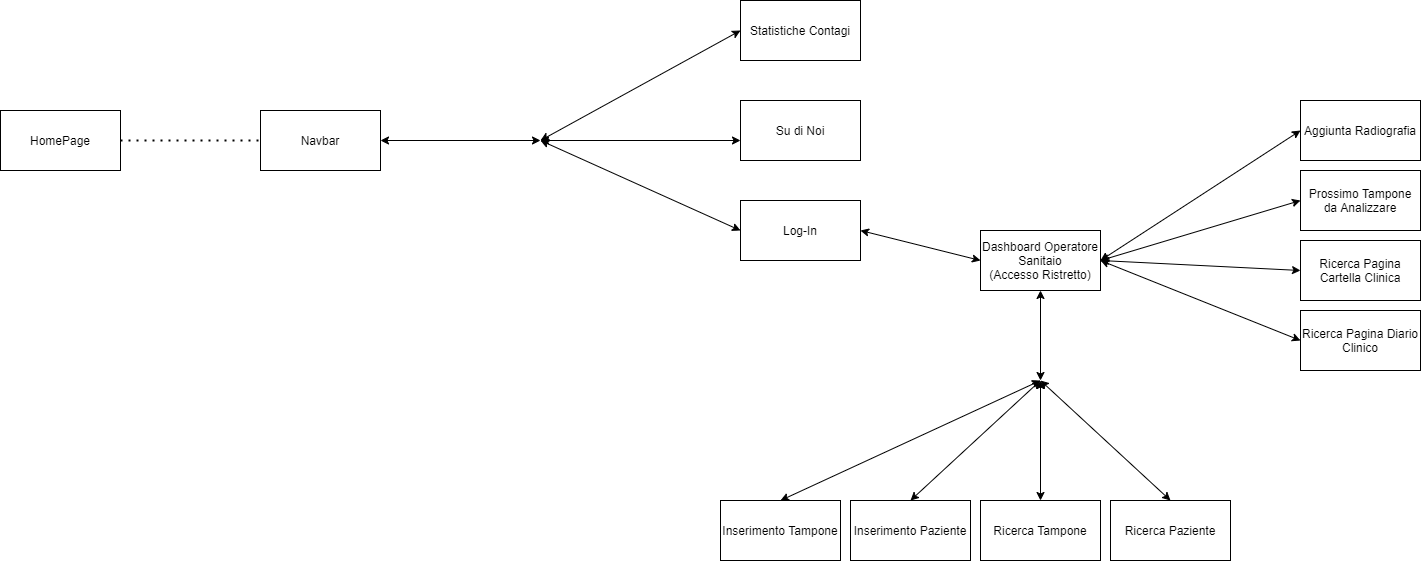

The diagram above was exported from draw.io. Its source (the exported page's mxGraphModel, read from the mxfile embedded in the PNG):
<mxGraphModel dx="1422" dy="794" grid="1" gridSize="10" guides="1" tooltips="1" connect="1" arrows="1" fold="1" page="1" pageScale="1" pageWidth="1654" pageHeight="2336" math="0" shadow="0">
  <root>
    <mxCell id="0" />
    <mxCell id="1" parent="0" />
    <mxCell id="B-KxPPfOHcaEpzDLBqOe-1" value="Navbar" style="rounded=0;whiteSpace=wrap;html=1;" vertex="1" parent="1">
      <mxGeometry x="280" y="330" width="120" height="60" as="geometry" />
    </mxCell>
    <mxCell id="B-KxPPfOHcaEpzDLBqOe-3" value="" style="endArrow=classic;startArrow=classic;html=1;exitX=1;exitY=0.5;exitDx=0;exitDy=0;" edge="1" parent="1" source="B-KxPPfOHcaEpzDLBqOe-1">
      <mxGeometry width="50" height="50" relative="1" as="geometry">
        <mxPoint x="800" y="440" as="sourcePoint" />
        <mxPoint x="560" y="360" as="targetPoint" />
      </mxGeometry>
    </mxCell>
    <mxCell id="B-KxPPfOHcaEpzDLBqOe-4" value="" style="endArrow=classic;startArrow=classic;html=1;exitX=1;exitY=0.5;exitDx=0;exitDy=0;" edge="1" parent="1">
      <mxGeometry width="50" height="50" relative="1" as="geometry">
        <mxPoint x="560" y="360" as="sourcePoint" />
        <mxPoint x="760" y="250" as="targetPoint" />
      </mxGeometry>
    </mxCell>
    <mxCell id="B-KxPPfOHcaEpzDLBqOe-5" value="" style="endArrow=classic;startArrow=classic;html=1;exitX=1;exitY=0.5;exitDx=0;exitDy=0;" edge="1" parent="1">
      <mxGeometry width="50" height="50" relative="1" as="geometry">
        <mxPoint x="560" y="360" as="sourcePoint" />
        <mxPoint x="760" y="360" as="targetPoint" />
      </mxGeometry>
    </mxCell>
    <mxCell id="B-KxPPfOHcaEpzDLBqOe-6" value="" style="endArrow=classic;startArrow=classic;html=1;exitX=1;exitY=0.5;exitDx=0;exitDy=0;" edge="1" parent="1">
      <mxGeometry width="50" height="50" relative="1" as="geometry">
        <mxPoint x="560" y="360" as="sourcePoint" />
        <mxPoint x="760" y="450" as="targetPoint" />
      </mxGeometry>
    </mxCell>
    <mxCell id="B-KxPPfOHcaEpzDLBqOe-7" value="Statistiche Contagi" style="rounded=0;whiteSpace=wrap;html=1;" vertex="1" parent="1">
      <mxGeometry x="760" y="220" width="120" height="60" as="geometry" />
    </mxCell>
    <mxCell id="B-KxPPfOHcaEpzDLBqOe-8" value="Su di Noi" style="rounded=0;whiteSpace=wrap;html=1;" vertex="1" parent="1">
      <mxGeometry x="760" y="320" width="120" height="60" as="geometry" />
    </mxCell>
    <mxCell id="B-KxPPfOHcaEpzDLBqOe-9" value="Log-In" style="rounded=0;whiteSpace=wrap;html=1;" vertex="1" parent="1">
      <mxGeometry x="760" y="420" width="120" height="60" as="geometry" />
    </mxCell>
    <mxCell id="B-KxPPfOHcaEpzDLBqOe-10" value="HomePage" style="rounded=0;whiteSpace=wrap;html=1;" vertex="1" parent="1">
      <mxGeometry x="20" y="330" width="120" height="60" as="geometry" />
    </mxCell>
    <mxCell id="B-KxPPfOHcaEpzDLBqOe-11" value="" style="endArrow=none;dashed=1;html=1;dashPattern=1 3;strokeWidth=2;exitX=1;exitY=0.5;exitDx=0;exitDy=0;entryX=0;entryY=0.5;entryDx=0;entryDy=0;" edge="1" parent="1" source="B-KxPPfOHcaEpzDLBqOe-10" target="B-KxPPfOHcaEpzDLBqOe-1">
      <mxGeometry width="50" height="50" relative="1" as="geometry">
        <mxPoint x="360" y="430" as="sourcePoint" />
        <mxPoint x="410" y="380" as="targetPoint" />
      </mxGeometry>
    </mxCell>
    <mxCell id="B-KxPPfOHcaEpzDLBqOe-13" value="" style="endArrow=classic;startArrow=classic;html=1;exitX=1;exitY=0.5;exitDx=0;exitDy=0;" edge="1" parent="1" source="B-KxPPfOHcaEpzDLBqOe-9">
      <mxGeometry width="50" height="50" relative="1" as="geometry">
        <mxPoint x="930" y="490" as="sourcePoint" />
        <mxPoint x="1000" y="480" as="targetPoint" />
      </mxGeometry>
    </mxCell>
    <mxCell id="B-KxPPfOHcaEpzDLBqOe-15" value="Dashboard Operatore Sanitaio&lt;br&gt;(Accesso Ristretto)" style="rounded=0;whiteSpace=wrap;html=1;" vertex="1" parent="1">
      <mxGeometry x="1000" y="450" width="120" height="60" as="geometry" />
    </mxCell>
    <mxCell id="B-KxPPfOHcaEpzDLBqOe-16" value="" style="endArrow=classic;startArrow=classic;html=1;exitX=0.5;exitY=1;exitDx=0;exitDy=0;" edge="1" parent="1" source="B-KxPPfOHcaEpzDLBqOe-15">
      <mxGeometry width="50" height="50" relative="1" as="geometry">
        <mxPoint x="1070" y="540" as="sourcePoint" />
        <mxPoint x="1060" y="600" as="targetPoint" />
      </mxGeometry>
    </mxCell>
    <mxCell id="B-KxPPfOHcaEpzDLBqOe-17" value="" style="endArrow=classic;startArrow=classic;html=1;exitX=0.5;exitY=0;exitDx=0;exitDy=0;" edge="1" parent="1" source="B-KxPPfOHcaEpzDLBqOe-18">
      <mxGeometry width="50" height="50" relative="1" as="geometry">
        <mxPoint x="860" y="710" as="sourcePoint" />
        <mxPoint x="1060" y="600" as="targetPoint" />
      </mxGeometry>
    </mxCell>
    <mxCell id="B-KxPPfOHcaEpzDLBqOe-18" value="Inserimento Tampone" style="rounded=0;whiteSpace=wrap;html=1;" vertex="1" parent="1">
      <mxGeometry x="740" y="720" width="120" height="60" as="geometry" />
    </mxCell>
    <mxCell id="B-KxPPfOHcaEpzDLBqOe-19" value="" style="endArrow=classic;startArrow=classic;html=1;exitX=0.5;exitY=0;exitDx=0;exitDy=0;" edge="1" parent="1" source="B-KxPPfOHcaEpzDLBqOe-20">
      <mxGeometry width="50" height="50" relative="1" as="geometry">
        <mxPoint x="950" y="720" as="sourcePoint" />
        <mxPoint x="1060" y="600" as="targetPoint" />
      </mxGeometry>
    </mxCell>
    <mxCell id="B-KxPPfOHcaEpzDLBqOe-20" value="Inserimento Paziente" style="rounded=0;whiteSpace=wrap;html=1;" vertex="1" parent="1">
      <mxGeometry x="870" y="720" width="120" height="60" as="geometry" />
    </mxCell>
    <mxCell id="B-KxPPfOHcaEpzDLBqOe-21" value="Ricerca Tampone" style="rounded=0;whiteSpace=wrap;html=1;" vertex="1" parent="1">
      <mxGeometry x="1000" y="720" width="120" height="60" as="geometry" />
    </mxCell>
    <mxCell id="B-KxPPfOHcaEpzDLBqOe-22" value="Ricerca Paziente" style="rounded=0;whiteSpace=wrap;html=1;" vertex="1" parent="1">
      <mxGeometry x="1130" y="720" width="120" height="60" as="geometry" />
    </mxCell>
    <mxCell id="B-KxPPfOHcaEpzDLBqOe-23" value="Aggiunta Radiografia" style="rounded=0;whiteSpace=wrap;html=1;" vertex="1" parent="1">
      <mxGeometry x="1320" y="320" width="120" height="60" as="geometry" />
    </mxCell>
    <mxCell id="B-KxPPfOHcaEpzDLBqOe-24" value="Prossimo Tampone da Analizzare" style="rounded=0;whiteSpace=wrap;html=1;" vertex="1" parent="1">
      <mxGeometry x="1320" y="390" width="120" height="60" as="geometry" />
    </mxCell>
    <mxCell id="B-KxPPfOHcaEpzDLBqOe-25" value="Ricerca Pagina Cartella Clinica" style="rounded=0;whiteSpace=wrap;html=1;" vertex="1" parent="1">
      <mxGeometry x="1320" y="460" width="120" height="60" as="geometry" />
    </mxCell>
    <mxCell id="B-KxPPfOHcaEpzDLBqOe-26" value="Ricerca Pagina Diario Clinico" style="rounded=0;whiteSpace=wrap;html=1;" vertex="1" parent="1">
      <mxGeometry x="1320" y="530" width="120" height="60" as="geometry" />
    </mxCell>
    <mxCell id="B-KxPPfOHcaEpzDLBqOe-27" value="" style="endArrow=classic;startArrow=classic;html=1;exitX=0.5;exitY=0;exitDx=0;exitDy=0;" edge="1" parent="1" source="B-KxPPfOHcaEpzDLBqOe-21">
      <mxGeometry width="50" height="50" relative="1" as="geometry">
        <mxPoint x="1060" y="650" as="sourcePoint" />
        <mxPoint x="1060" y="600" as="targetPoint" />
      </mxGeometry>
    </mxCell>
    <mxCell id="B-KxPPfOHcaEpzDLBqOe-28" value="" style="endArrow=classic;startArrow=classic;html=1;exitX=0.5;exitY=0;exitDx=0;exitDy=0;" edge="1" parent="1" source="B-KxPPfOHcaEpzDLBqOe-22">
      <mxGeometry width="50" height="50" relative="1" as="geometry">
        <mxPoint x="1200" y="650" as="sourcePoint" />
        <mxPoint x="1060" y="600" as="targetPoint" />
      </mxGeometry>
    </mxCell>
    <mxCell id="B-KxPPfOHcaEpzDLBqOe-29" value="" style="endArrow=classic;startArrow=classic;html=1;exitX=0;exitY=0.5;exitDx=0;exitDy=0;entryX=1;entryY=0.5;entryDx=0;entryDy=0;" edge="1" parent="1" source="B-KxPPfOHcaEpzDLBqOe-23" target="B-KxPPfOHcaEpzDLBqOe-15">
      <mxGeometry width="50" height="50" relative="1" as="geometry">
        <mxPoint x="1240" y="460" as="sourcePoint" />
        <mxPoint x="1240" y="550" as="targetPoint" />
      </mxGeometry>
    </mxCell>
    <mxCell id="B-KxPPfOHcaEpzDLBqOe-30" value="" style="endArrow=classic;startArrow=classic;html=1;exitX=0;exitY=0.5;exitDx=0;exitDy=0;entryX=1;entryY=0.5;entryDx=0;entryDy=0;" edge="1" parent="1" source="B-KxPPfOHcaEpzDLBqOe-24" target="B-KxPPfOHcaEpzDLBqOe-15">
      <mxGeometry width="50" height="50" relative="1" as="geometry">
        <mxPoint x="1320" y="415" as="sourcePoint" />
        <mxPoint x="1120" y="545" as="targetPoint" />
      </mxGeometry>
    </mxCell>
    <mxCell id="B-KxPPfOHcaEpzDLBqOe-31" value="" style="endArrow=classic;startArrow=classic;html=1;exitX=0;exitY=0.5;exitDx=0;exitDy=0;entryX=1;entryY=0.5;entryDx=0;entryDy=0;" edge="1" parent="1" source="B-KxPPfOHcaEpzDLBqOe-25" target="B-KxPPfOHcaEpzDLBqOe-15">
      <mxGeometry width="50" height="50" relative="1" as="geometry">
        <mxPoint x="1240" y="470" as="sourcePoint" />
        <mxPoint x="1040" y="530" as="targetPoint" />
      </mxGeometry>
    </mxCell>
    <mxCell id="B-KxPPfOHcaEpzDLBqOe-32" value="" style="endArrow=classic;startArrow=classic;html=1;exitX=0;exitY=0.5;exitDx=0;exitDy=0;entryX=1;entryY=0.5;entryDx=0;entryDy=0;" edge="1" parent="1" source="B-KxPPfOHcaEpzDLBqOe-26" target="B-KxPPfOHcaEpzDLBqOe-15">
      <mxGeometry width="50" height="50" relative="1" as="geometry">
        <mxPoint x="1200" y="530" as="sourcePoint" />
        <mxPoint x="1000" y="520" as="targetPoint" />
      </mxGeometry>
    </mxCell>
  </root>
</mxGraphModel>